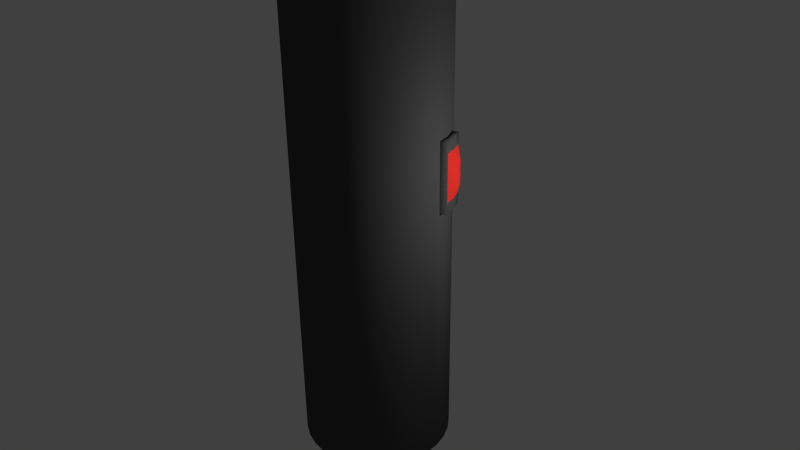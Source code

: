 # Source: flashlight.blend  (saved by Blender 2.76.0; exported with 4.5.12 LTS)
import bpy
from mathutils import Matrix  # noqa: F401  (used for matrix-valued properties, if any)

bpy.ops.wm.read_factory_settings(use_empty=True)
scene = bpy.context.scene
scene.name = 'Scene'

# ---- collections
col_collection_1 = bpy.data.collections.new('Collection 1'); scene.collection.children.link(col_collection_1)

# ---- materials (node trees are filled in below, after node groups)
mat_material_001 = bpy.data.materials.new('Material.001')
mat_material_001.alpha_threshold = 0.0
mat_material_001.roughness = 0.5
mat_material_002 = bpy.data.materials.new('Material.002')
mat_material_002.alpha_threshold = 0.0
mat_material_002.roughness = 0.5
mat_material_003 = bpy.data.materials.new('Material.003')
mat_material_003.alpha_threshold = 0.0
mat_material_003.roughness = 0.5
mat_material_004 = bpy.data.materials.new('Material.004')
mat_material_004.alpha_threshold = 0.0
mat_material_004.roughness = 0.5

# ---- material node trees
mat_material_001.use_nodes = True; mat_material_001.node_tree.nodes.clear()
_N = mat_material_001.node_tree.nodes; _L = mat_material_001.node_tree.links
n0 = _N.new('ShaderNodeOutputMaterial'); n0.name = 'Material Output'; n0.location = (445, 300)
n1 = _N.new('ShaderNodeBsdfGlass'); n1.name = 'Glass BSDF'; n1.location = (-5, 405)
n1.distribution = 'BECKMANN'
n1.inputs[2].default_value = 1.45
n2 = _N.new('ShaderNodeMixShader'); n2.name = 'Mix Shader'; n2.location = (225, 300)
n2.inputs[0].default_value = 1.0
n3 = _N.new('ShaderNodeBsdfAnisotropic'); n3.name = 'Glossy BSDF'; n3.location = (1, 183)
n3.distribution = 'GGX'
n3.inputs[1].default_value = 0.4743
_L.new(n1.outputs[0], n2.inputs[1])
_L.new(n2.outputs[0], n0.inputs[0])
_L.new(n3.outputs[0], n2.inputs[2])
n0.is_active_output = True
mat_material_002.use_nodes = True; mat_material_002.node_tree.nodes.clear()
_N = mat_material_002.node_tree.nodes; _L = mat_material_002.node_tree.links
n0 = _N.new('ShaderNodeOutputMaterial'); n0.name = 'Material Output'; n0.location = (445, 300)
n1 = _N.new('ShaderNodeBsdfGlass'); n1.name = 'Glass BSDF'; n1.location = (-5, 405)
n1.distribution = 'BECKMANN'
n1.inputs[2].default_value = 1.45
n2 = _N.new('ShaderNodeMixShader'); n2.name = 'Mix Shader'; n2.location = (225, 300)
n2.inputs[0].default_value = 0.0
n3 = _N.new('ShaderNodeBsdfAnisotropic'); n3.name = 'Glossy BSDF'; n3.location = (1, 183)
n3.distribution = 'GGX'
n3.inputs[1].default_value = 0.0
_L.new(n1.outputs[0], n2.inputs[1])
_L.new(n2.outputs[0], n0.inputs[0])
_L.new(n3.outputs[0], n2.inputs[2])
n0.is_active_output = True
mat_material_003.use_nodes = True; mat_material_003.node_tree.nodes.clear()
_N = mat_material_003.node_tree.nodes; _L = mat_material_003.node_tree.links
n0 = _N.new('ShaderNodeOutputMaterial'); n0.name = 'Material Output'; n0.location = (300, 300)
n1 = _N.new('ShaderNodeBsdfDiffuse'); n1.name = 'Diffuse BSDF'; n1.location = (16, 336)
n1.inputs[0].default_value = (0.07234, 0.07234, 0.07234, 1.0)
_L.new(n1.outputs[0], n0.inputs[0])
n0.is_active_output = True
mat_material_004.use_nodes = True; mat_material_004.node_tree.nodes.clear()
_N = mat_material_004.node_tree.nodes; _L = mat_material_004.node_tree.links
n0 = _N.new('ShaderNodeOutputMaterial'); n0.name = 'Material Output'; n0.location = (300, 300)
n1 = _N.new('ShaderNodeBsdfDiffuse'); n1.name = 'Diffuse BSDF'; n1.location = (10, 300)
n1.inputs[0].default_value = (0.8, 0.03231, 0.02414, 1.0)
_L.new(n1.outputs[0], n0.inputs[0])
n0.is_active_output = True

# ---- world
world_world = bpy.data.worlds.new('World'); scene.world = world_world
world_world.color = (0.05088, 0.05088, 0.05088)
world_world.use_sun_shadow = False
world_world.sun_shadow_jitter_overblur = 0.0
world_world.cycles.sampling_method = 'MANUAL'
world_world.cycles.sample_map_resolution = 256

# ---- cameras
cam_camera = bpy.data.cameras.new('Camera')
cam_camera.clip_end = 100.0
cam_camera.lens = 35.0
cam_camera.sensor_width = 32.0
cam_camera.sensor_height = 18.0
cam_camera.ortho_scale = 7.314
cam_camera.dof.focus_distance = 0.0

# ---- lights
light_point = bpy.data.lights.new('Point', 'POINT')
light_point.transmission_factor = 0.0
light_point.energy = 100.0
light_point.shadow_buffer_clip_start = 0.5
light_point.shadow_soft_size = 0.1
light_point.shadow_maximum_resolution = 0.006
light_point.use_absolute_resolution = True
light_point.cycles.use_multiple_importance_sampling = False
light_hemi = bpy.data.lights.new('Hemi', 'SUN')
light_hemi.transmission_factor = 0.0
light_hemi.angle = 0.1993
light_hemi.energy = 1.0
light_hemi.shadow_buffer_clip_start = 0.5
light_hemi.shadow_soft_size = 0.1
light_hemi.shadow_cascade_max_distance = 1000.0
light_hemi.cycles.use_multiple_importance_sampling = False
light_lamp = bpy.data.lights.new('Lamp', 'POINT')
light_lamp.transmission_factor = 0.0
light_lamp.cutoff_distance = 30.0
light_lamp.energy = 100.0
light_lamp.shadow_buffer_clip_start = 1.001
light_lamp.shadow_soft_size = 0.1
light_lamp.shadow_maximum_resolution = 0.006
light_lamp.use_absolute_resolution = True
light_lamp.cycles.use_multiple_importance_sampling = False

# ---- meshes
me_sphere = bpy.data.meshes.new('Sphere')
me_sphere.from_pydata([(-0.5, 0.0, 0.866), (-0.866, 0.0, -0.5), (-0.5, 0.0, -0.866), (-0.383, 0.3214, 0.866), (-0.6634, 0.5567, 0.5), (-0.766, 0.6428, -4.371e-08), (-0.6634, 0.5567, -0.5), (-0.383, 0.3214, -0.866), (-0.08682, 0.4924, 0.866), (-0.1504, 0.8529, 0.5), (-0.1736, 0.9848, -4.371e-08), (-0.1504, 0.8529, -0.5), (-0.08682, 0.4924, -0.866), (-2.265e-07, -1.308e-07, 1.0), (0.25, 0.433, 0.866), (0.433, 0.75, 0.5), (0.5, 0.866, -4.371e-08), (0.433, 0.75, -0.5), (0.25, 0.433, -0.866), (0.4698, 0.171, 0.866), (0.8138, 0.2962, 0.5), (0.9397, 0.342, -4.371e-08), (0.8138, 0.2962, -0.5), (0.4698, 0.171, -0.866), (0.4698, -0.171, 0.866), (0.8138, -0.2962, 0.5), (0.9397, -0.342, -4.371e-08), (0.8138, -0.2962, -0.5), (0.4698, -0.171, -0.866), (-1.51e-07, 0.0, -1.0), (0.25, -0.433, 0.866), (0.433, -0.75, 0.5), (0.5, -0.866, -4.371e-08), (0.433, -0.75, -0.5), (0.25, -0.433, -0.866), (-0.08682, -0.4924, 0.866), (-0.1504, -0.8529, 0.5), (-0.1736, -0.9848, -4.371e-08), (-0.1504, -0.8529, -0.5), (-0.08682, -0.4924, -0.866), (-0.383, -0.3214, 0.866), (-0.6634, -0.5567, 0.5), (-0.766, -0.6428, -4.371e-08), (-0.6634, -0.5567, -0.5), (-0.383, -0.3214, -0.866), (-0.866, -1.865e-07, 0.5), (-1.0, -2.461e-07, -4.371e-08)], [], [(2, 1, 6, 7), (7, 6, 11, 12), (5, 4, 9, 10), (6, 5, 10, 11), (4, 3, 8, 9), (12, 11, 17, 18), (10, 9, 15, 16), (11, 10, 16, 17), (9, 8, 14, 15), (18, 17, 22, 23), (16, 15, 20, 21), (17, 16, 21, 22), (15, 14, 19, 20), (21, 20, 25, 26), (22, 21, 26, 27), (20, 19, 24, 25), (23, 22, 27, 28), (27, 26, 32, 33), (25, 24, 30, 31), (28, 27, 33, 34), (26, 25, 31, 32), (33, 32, 37, 38), (31, 30, 35, 36), (34, 33, 38, 39), (32, 31, 36, 37), (38, 37, 42, 43), (36, 35, 40, 41), (39, 38, 43, 44), (37, 36, 41, 42), (42, 41, 45, 46), (1, 46, 5, 6), (45, 0, 3, 4), (46, 45, 4, 5), (0, 13, 3), (29, 2, 7), (3, 13, 8), (29, 7, 12), (8, 13, 14), (29, 12, 18), (14, 13, 19), (29, 18, 23), (19, 13, 24), (29, 23, 28), (24, 13, 30), (29, 28, 34), (29, 34, 39), (30, 13, 35), (29, 39, 44), (35, 13, 40), (29, 44, 2), (43, 42, 46, 1), (41, 40, 0, 45), (44, 43, 1, 2), (40, 13, 0)])
me_sphere.polygons.foreach_set('use_smooth', [True] * 54)
me_sphere.materials.append(mat_material_001)
me_sphere.use_remesh_preserve_volume = False
me_sphere.use_remesh_preserve_attributes = False
me_sphere.use_mirror_vertex_groups = False
me_sphere.update()
me_cylinder = bpy.data.meshes.new('Cylinder')
me_cylinder.from_pydata([(0.0, 1.0, -1.0), (-0.2579, 1.296, 1.614), (0.1951, 0.9808, -1.0), (-0.5059, 1.221, 1.614), (0.3827, 0.9239, -1.0), (-0.7344, 1.099, 1.614), (0.5556, 0.8315, -1.0), (-0.9347, 0.9347, 1.614), (0.7071, 0.7071, -1.0), (-1.099, 0.7344, 1.614), (0.8315, 0.5556, -1.0), (-1.221, 0.5059, 1.614), (0.9239, 0.3827, -1.0), (-1.296, 0.2579, 1.614), (0.9808, 0.1951, -1.0), (-1.322, 1.132e-06, 1.614), (1.0, 7.55e-08, -1.0), (-1.296, -0.2579, 1.614), (0.9808, -0.1951, -1.0), (-1.221, -0.5059, 1.614), (0.9239, -0.3827, -1.0), (-1.099, -0.7344, 1.614), (0.8315, -0.5556, -1.0), (-0.9347, -0.9347, 1.614), (0.7071, -0.7071, -1.0), (-0.7344, -1.099, 1.614), (0.5556, -0.8315, -1.0), (-0.5059, -1.221, 1.614), (0.3827, -0.9239, -1.0), (-0.2579, -1.296, 1.614), (0.1951, -0.9808, -1.0), (-1.371e-06, -1.322, 1.614), (-3.258e-07, -1.0, -1.0), (0.2579, -1.296, 1.614), (-0.1951, -0.9808, -1.0), (0.5059, -1.221, 1.614), (-0.3827, -0.9239, -1.0), (0.7344, -1.099, 1.614), (-0.5556, -0.8315, -1.0), (0.9347, -0.9347, 1.614), (-0.7071, -0.7071, -1.0), (1.099, -0.7344, 1.614), (-0.8315, -0.5556, -1.0), (1.221, -0.5059, 1.614), (-0.9239, -0.3827, -1.0), (1.296, -0.2579, 1.614), (-0.9808, -0.1951, -1.0), (1.322, -5.96e-08, 1.614), (-1.0, 9.656e-07, -1.0), (1.296, 0.2579, 1.614), (-0.9808, 0.1951, -1.0), (1.221, 0.5059, 1.614), (-0.9239, 0.3827, -1.0), (1.099, 0.7344, 1.614), (-0.8315, 0.5556, -1.0), (0.9347, 0.9347, 1.614), (-0.7071, 0.7071, -1.0), (0.7344, 1.099, 1.614), (-0.5556, 0.8315, -1.0), (0.5059, 1.221, 1.614), (-0.3827, 0.9239, -1.0), (-1.013e-06, 1.322, 1.614), (-0.1951, 0.9808, -1.0), (0.2579, 1.296, 1.614), (0.2987, 1.502, 1.034), (-8.089e-08, 1.531, 1.034), (0.5859, 1.415, 1.034), (0.8506, 1.273, 1.034), (1.083, 1.083, 1.034), (1.273, 0.8506, 1.034), (1.415, 0.5859, 1.034), (1.502, 0.2987, 1.034), (1.531, -3.576e-08, 1.034), (1.502, -0.2987, 1.034), (1.415, -0.5859, 1.034), (1.273, -0.8506, 1.034), (1.083, -1.083, 1.034), (0.8506, -1.273, 1.034), (0.5859, -1.415, 1.034), (0.2987, -1.502, 1.034), (-5.798e-07, -1.531, 1.034), (-0.2987, -1.502, 1.034), (-0.5859, -1.415, 1.034), (-0.8506, -1.273, 1.034), (-1.083, -1.083, 1.034), (-1.273, -0.8506, 1.034), (-1.415, -0.5859, 1.034), (-1.502, -0.2987, 1.034), (-1.531, 1.327e-06, 1.034), (-1.502, 0.2987, 1.034), (-1.415, 0.5859, 1.034), (-1.273, 0.8506, 1.034), (-1.083, 1.083, 1.034), (-0.8506, 1.273, 1.034), (-0.5859, 1.415, 1.034), (-0.2987, 1.502, 1.034), (0.2579, 1.296, 1.614), (-1.021e-06, 1.322, 1.614), (0.5059, 1.221, 1.614), (0.7344, 1.099, 1.614), (0.9347, 0.9347, 1.614), (1.099, 0.7344, 1.614), (1.221, 0.5059, 1.614), (1.296, 0.2579, 1.614), (1.322, -7.649e-08, 1.614), (1.296, -0.2579, 1.614), (1.221, -0.5059, 1.614), (1.099, -0.7344, 1.614), (0.9347, -0.9347, 1.614), (0.7344, -1.099, 1.614), (0.5059, -1.221, 1.614), (0.2579, -1.296, 1.614), (-1.39e-06, -1.322, 1.614), (-0.2579, -1.296, 1.614), (-0.5059, -1.221, 1.614), (-0.7344, -1.099, 1.614), (-0.9347, -0.9347, 1.614), (-1.099, -0.7344, 1.614), (-1.221, -0.5059, 1.614), (-1.296, -0.2579, 1.614), (-1.322, 1.16e-06, 1.614), (-1.296, 0.2579, 1.614), (-1.221, 0.5059, 1.614), (-1.099, 0.7344, 1.614), (-0.9347, 0.9347, 1.614), (-0.7344, 1.099, 1.614), (-0.5059, 1.221, 1.614), (-0.2579, 1.296, 1.614), (0.2987, 1.502, 1.614), (-9.341e-07, 1.531, 1.614), (0.5859, 1.415, 1.614), (0.8506, 1.273, 1.614), (1.083, 1.083, 1.614), (1.273, 0.8506, 1.614), (1.415, 0.5859, 1.614), (1.502, 0.2987, 1.614), (1.531, -3.576e-08, 1.614), (1.502, -0.2987, 1.614), (1.415, -0.5859, 1.614), (1.273, -0.8506, 1.614), (1.083, -1.083, 1.614), (0.8506, -1.273, 1.614), (0.5859, -1.415, 1.614), (0.2987, -1.502, 1.614), (-1.433e-06, -1.531, 1.614), (-0.2987, -1.502, 1.614), (-0.5859, -1.415, 1.614), (-0.8506, -1.273, 1.614), (-1.083, -1.083, 1.614), (-1.273, -0.8506, 1.614), (-1.415, -0.5859, 1.614), (-1.502, -0.2987, 1.614), (-1.531, 1.327e-06, 1.614), (-1.502, 0.2987, 1.614), (-1.415, 0.5859, 1.614), (-1.273, 0.8506, 1.614), (-1.083, 1.083, 1.614), (-0.8506, 1.273, 1.614), (-0.5859, 1.415, 1.614), (-0.2987, 1.502, 1.614), (0.2579, 1.296, 1.144), (-1.198e-06, 1.322, 1.144), (0.5059, 1.221, 1.144), (0.7344, 1.099, 1.144), (0.9347, 0.9347, 1.144), (1.099, 0.7344, 1.144), (1.221, 0.5059, 1.144), (1.296, 0.2579, 1.144), (1.322, -7.649e-08, 1.144), (1.296, -0.2579, 1.144), (1.221, -0.5059, 1.144), (1.099, -0.7344, 1.144), (0.9347, -0.9347, 1.144), (0.7344, -1.099, 1.144), (0.5059, -1.221, 1.144), (0.2579, -1.296, 1.144), (-1.567e-06, -1.322, 1.144), (-0.2579, -1.296, 1.144), (-0.5059, -1.221, 1.144), (-0.7344, -1.099, 1.144), (-0.9347, -0.9347, 1.144), (-1.099, -0.7344, 1.144), (-1.221, -0.5059, 1.144), (-1.296, -0.2579, 1.144), (-1.322, 1.16e-06, 1.144), (-1.296, 0.2579, 1.144), (-1.221, 0.5059, 1.144), (-1.099, 0.7344, 1.144), (-0.9347, 0.9347, 1.144), (-0.7344, 1.099, 1.144), (-0.5059, 1.221, 1.144), (-0.2579, 1.296, 1.144), (0.0, 1.0, 0.6138), (-5.284e-08, 1.347, 1.009), (-7.451e-09, 1.046, 0.7943), (-2.642e-08, 1.173, 0.939), (0.2628, 1.321, 1.009), (0.1951, 0.9808, 0.6138), (0.2289, 1.151, 0.939), (0.2042, 1.026, 0.7943), (0.5154, 1.244, 1.009), (0.3827, 0.9239, 0.6138), (0.4491, 1.084, 0.939), (0.4005, 0.9668, 0.7943), (0.7483, 1.12, 1.009), (0.5556, 0.8315, 0.6138), (0.6519, 0.9757, 0.939), (0.5814, 0.8701, 0.7943), (0.9524, 0.9524, 1.009), (0.7071, 0.7071, 0.6138), (0.8298, 0.8298, 0.939), (0.74, 0.74, 0.7943), (1.12, 0.7483, 1.009), (0.8315, 0.5556, 0.6138), (0.9757, 0.6519, 0.939), (0.8701, 0.5814, 0.7943), (1.244, 0.5154, 1.009), (0.9239, 0.3827, 0.6138), (1.084, 0.4491, 0.939), (0.9668, 0.4005, 0.7943), (1.321, 0.2628, 1.009), (0.9808, 0.1951, 0.6138), (1.151, 0.2289, 0.939), (1.026, 0.2042, 0.7943), (1.347, 2.821e-09, 1.009), (1.0, 7.55e-08, 0.6138), (1.173, 3.916e-08, 0.939), (1.046, 6.519e-08, 0.7943), (1.321, -0.2628, 1.009), (0.9808, -0.1951, 0.6138), (1.151, -0.2289, 0.939), (1.026, -0.2042, 0.7943), (1.244, -0.5154, 1.009), (0.9239, -0.3827, 0.6138), (1.084, -0.4491, 0.939), (0.9668, -0.4005, 0.7943), (1.12, -0.7483, 1.009), (0.8315, -0.5556, 0.6138), (0.9757, -0.6519, 0.939), (0.8701, -0.5814, 0.7943), (0.9524, -0.9524, 1.009), (0.7071, -0.7071, 0.6138), (0.8298, -0.8298, 0.939), (0.74, -0.74, 0.7943), (0.7483, -1.12, 1.009), (0.5556, -0.8315, 0.6138), (0.6519, -0.9757, 0.939), (0.5814, -0.8701, 0.7943), (0.5154, -1.244, 1.009), (0.3827, -0.9239, 0.6138), (0.4491, -1.084, 0.939), (0.4005, -0.9668, 0.7943), (0.2628, -1.321, 1.009), (0.1951, -0.9808, 0.6138), (0.2289, -1.151, 0.939), (0.2042, -1.026, 0.7943), (-4.917e-07, -1.347, 1.009), (-3.258e-07, -1.0, 0.6138), (-4.088e-07, -1.173, 0.939), (-3.474e-07, -1.046, 0.7943), (-0.2628, -1.321, 1.009), (-0.1951, -0.9808, 0.6138), (-0.2289, -1.151, 0.939), (-0.2042, -1.026, 0.7943), (-0.5154, -1.244, 1.009), (-0.3827, -0.9239, 0.6138), (-0.4491, -1.084, 0.939), (-0.4005, -0.9668, 0.7943), (-0.7483, -1.12, 1.009), (-0.5556, -0.8315, 0.6138), (-0.6519, -0.9757, 0.939), (-0.5814, -0.8701, 0.7943), (-0.9524, -0.9524, 1.009), (-0.7071, -0.7071, 0.6138), (-0.8298, -0.8298, 0.939), (-0.74, -0.74, 0.7943), (-1.12, -0.7483, 1.009), (-0.8315, -0.5556, 0.6138), (-0.9757, -0.6519, 0.939), (-0.8701, -0.5814, 0.7943), (-1.244, -0.5154, 1.009), (-0.9239, -0.3827, 0.6138), (-1.084, -0.4491, 0.939), (-0.9668, -0.4005, 0.7943), (-1.321, -0.2628, 1.009), (-0.9808, -0.1951, 0.6138), (-1.151, -0.2289, 0.939), (-1.026, -0.2042, 0.7943), (-1.347, 1.202e-06, 1.009), (-1.0, 9.656e-07, 0.6138), (-1.173, 1.084e-06, 0.939), (-1.046, 9.97e-07, 0.7943), (-1.321, 0.2628, 1.009), (-0.9808, 0.1951, 0.6138), (-1.151, 0.2289, 0.939), (-1.026, 0.2042, 0.7943), (-1.244, 0.5154, 1.009), (-0.9239, 0.3827, 0.6138), (-1.084, 0.4491, 0.939), (-0.9668, 0.4005, 0.7943), (-1.12, 0.7483, 1.009), (-0.8315, 0.5556, 0.6138), (-0.9757, 0.6519, 0.939), (-0.8701, 0.5814, 0.7943), (-0.9524, 0.9524, 1.009), (-0.7071, 0.7071, 0.6138), (-0.8298, 0.8298, 0.939), (-0.74, 0.74, 0.7943), (-0.7483, 1.12, 1.009), (-0.5556, 0.8315, 0.6138), (-0.6519, 0.9757, 0.939), (-0.5814, 0.8701, 0.7943), (-0.5154, 1.244, 1.009), (-0.3827, 0.9239, 0.6138), (-0.4491, 1.084, 0.939), (-0.4005, 0.9668, 0.7943), (-0.2628, 1.321, 1.009), (-0.1951, 0.9808, 0.6138), (-0.2289, 1.151, 0.939), (-0.2042, 1.026, 0.7943), (0.0, 1.0, -0.1124), (0.1951, 0.9808, -0.1124), (-0.1951, 0.9808, -0.1124), (0.3827, 0.9239, -0.1124), (0.5556, 0.8315, -0.1124), (0.7071, 0.7071, -0.1124), (0.8315, 0.5556, -0.1124), (0.9239, 0.3827, -0.1124), (0.9808, 0.1951, -0.1124), (1.0, 7.55e-08, -0.1124), (0.9808, -0.1951, -0.1124), (0.9239, -0.3827, -0.1124), (0.8315, -0.5556, -0.1124), (0.7071, -0.7071, -0.1124), (0.5556, -0.8315, -0.1124), (0.3827, -0.9239, -0.1124), (0.1951, -0.9808, -0.1124), (-3.258e-07, -1.0, -0.1124), (-0.1951, -0.9808, -0.1124), (-0.3827, -0.9239, -0.1124), (-0.5556, -0.8315, -0.1124), (-0.7071, -0.7071, -0.1124), (-0.8315, -0.5556, -0.1124), (-0.9239, -0.3827, -0.1124), (-0.9808, -0.1951, -0.1124), (-1.0, 9.656e-07, -0.1124), (-0.9808, 0.1951, -0.1124), (-0.9239, 0.3827, -0.1124), (-0.8315, 0.5556, -0.1124), (-0.7071, 0.7071, -0.1124), (-0.5556, 0.8315, -0.1124), (-0.3827, 0.9239, -0.1124), (0.0, 1.0, 0.1189), (-0.1951, 0.9808, 0.1189), (0.1951, 0.9808, 0.1189), (0.3827, 0.9239, 0.1189), (0.5556, 0.8315, 0.1189), (0.7071, 0.7071, 0.1189), (0.8315, 0.5556, 0.1189), (0.9239, 0.3827, 0.1189), (0.9808, 0.1951, 0.1189), (1.0, 7.55e-08, 0.1189), (0.9808, -0.1951, 0.1189), (0.9239, -0.3827, 0.1189), (0.8315, -0.5556, 0.1189), (0.7071, -0.7071, 0.1189), (0.5556, -0.8315, 0.1189), (0.3827, -0.9239, 0.1189), (0.1951, -0.9808, 0.1189), (-3.258e-07, -1.0, 0.1189), (-0.1951, -0.9808, 0.1189), (-0.3827, -0.9239, 0.1189), (-0.5556, -0.8315, 0.1189), (-0.7071, -0.7071, 0.1189), (-0.8315, -0.5556, 0.1189), (-0.9239, -0.3827, 0.1189), (-0.9808, -0.1951, 0.1189), (-1.0, 9.656e-07, 0.1189), (-0.9808, 0.1951, 0.1189), (-0.9239, 0.3827, 0.1189), (-0.8315, 0.5556, 0.1189), (-0.7071, 0.7071, 0.1189), (-0.5556, 0.8315, 0.1189), (-0.3827, 0.9239, 0.1189), (0.8315, 0.5556, 0.1189), (0.8315, 0.5556, -0.1124), (0.9239, 0.3827, 0.1189), (0.9239, 0.3827, -0.1124), (0.9808, 0.1951, 0.1189), (0.9808, 0.1951, -0.1124), (0.9232, 0.5554, 0.08346), (0.9232, 0.5554, -0.07693), (0.9989, 0.4138, 0.1189), (0.9989, 0.4138, -0.1124), (1.046, 0.2601, 0.08346), (1.046, 0.2601, -0.07693), (0.9065, 0.5867, 0.1189), (0.9065, 0.5867, -0.1124), (1.056, 0.2262, 0.1189), (1.056, 0.2262, -0.1124), (0.9989, 0.4138, -0.07693), (0.9989, 0.4138, 0.08346), (1.053, 0.436, 0.04276), (1.053, 0.436, -0.03623), (1.015, 0.5058, 0.04276), (1.015, 0.5058, -0.03623), (1.076, 0.3604, 0.04276), (1.076, 0.3604, -0.03623)], [], [(353, 317, 192, 352), (200, 196, 64, 66), (204, 200, 66, 67), (208, 204, 67, 68), (212, 208, 68, 69), (216, 212, 69, 70), (220, 216, 70, 71), (224, 220, 71, 72), (228, 224, 72, 73), (232, 228, 73, 74), (236, 232, 74, 75), (240, 236, 75, 76), (244, 240, 76, 77), (248, 244, 77, 78), (252, 248, 78, 79), (256, 252, 79, 80), (260, 256, 80, 81), (264, 260, 81, 82), (268, 264, 82, 83), (272, 268, 83, 84), (276, 272, 84, 85), (280, 276, 85, 86), (284, 280, 86, 87), (288, 284, 87, 88), (292, 288, 88, 89), (296, 292, 89, 90), (300, 296, 90, 91), (304, 300, 91, 92), (308, 304, 92, 93), (312, 308, 93, 94), (362, 229, 233, 363), (193, 316, 95, 65), (316, 312, 94, 95), (0, 2, 4, 6, 8, 10, 12, 14, 16, 18, 20, 22, 24, 26, 28, 30, 32, 34, 36, 38, 40, 42, 44, 46, 48, 50, 52, 54, 56, 58, 60, 62), (75, 74, 138, 139), (371, 265, 269, 372), (380, 301, 305, 381), (358, 213, 217, 359), (367, 249, 253, 368), (376, 285, 289, 377), (354, 197, 201, 355), (196, 193, 65, 64), (363, 233, 237, 364), (372, 269, 273, 373), (381, 305, 309, 382), (359, 217, 221, 360), (368, 253, 257, 369), (377, 289, 293, 378), (355, 201, 205, 356), (364, 237, 241, 365), (373, 273, 277, 374), (382, 309, 313, 383), (360, 221, 225, 361), (369, 257, 261, 370), (378, 293, 297, 379), (356, 205, 209, 357), (365, 241, 245, 366), (374, 277, 281, 375), (383, 313, 317, 353), (361, 225, 229, 362), (370, 261, 265, 371), (379, 297, 301, 380), (357, 209, 213, 358), (366, 245, 249, 367), (375, 281, 285, 376), (63, 61, 1, 3, 5, 7, 9, 11, 13, 15, 17, 19, 21, 23, 25, 27, 29, 31, 33, 35, 37, 39, 41, 43, 45, 47, 49, 51, 53, 55, 57, 59), (113, 112, 176, 177), (89, 88, 152, 153), (76, 75, 139, 140), (90, 89, 153, 154), (77, 76, 140, 141), (91, 90, 154, 155), (78, 77, 141, 142), (64, 65, 129, 128), (92, 91, 155, 156), (79, 78, 142, 143), (66, 64, 128, 130), (93, 92, 156, 157), (80, 79, 143, 144), (67, 66, 130, 131), (94, 93, 157, 158), (81, 80, 144, 145), (68, 67, 131, 132), (95, 94, 158, 159), (82, 81, 145, 146), (69, 68, 132, 133), (65, 95, 159, 129), (83, 82, 146, 147), (70, 69, 133, 134), (84, 83, 147, 148), (71, 70, 134, 135), (85, 84, 148, 149), (72, 71, 135, 136), (86, 85, 149, 150), (73, 72, 136, 137), (87, 86, 150, 151), (74, 73, 137, 138), (88, 87, 151, 152), (97, 96, 128, 129), (96, 98, 130, 128), (98, 99, 131, 130), (99, 100, 132, 131), (100, 101, 133, 132), (101, 102, 134, 133), (102, 103, 135, 134), (103, 104, 136, 135), (104, 105, 137, 136), (105, 106, 138, 137), (106, 107, 139, 138), (107, 108, 140, 139), (108, 109, 141, 140), (109, 110, 142, 141), (110, 111, 143, 142), (111, 112, 144, 143), (112, 113, 145, 144), (113, 114, 146, 145), (114, 115, 147, 146), (115, 116, 148, 147), (116, 117, 149, 148), (117, 118, 150, 149), (118, 119, 151, 150), (119, 120, 152, 151), (120, 121, 153, 152), (121, 122, 154, 153), (122, 123, 155, 154), (123, 124, 156, 155), (124, 125, 157, 156), (125, 126, 158, 157), (126, 127, 159, 158), (127, 97, 129, 159), (160, 161, 191, 190, 189, 188, 187, 186, 185, 184, 183, 182, 181, 180, 179, 178, 177, 176, 175, 174, 173, 172, 171, 170, 169, 168, 167, 166, 165, 164, 163, 162), (100, 99, 163, 164), (127, 126, 190, 191), (114, 113, 177, 178), (101, 100, 164, 165), (97, 127, 191, 161), (115, 114, 178, 179), (102, 101, 165, 166), (116, 115, 179, 180), (103, 102, 166, 167), (117, 116, 180, 181), (104, 103, 167, 168), (118, 117, 181, 182), (105, 104, 168, 169), (119, 118, 182, 183), (106, 105, 169, 170), (120, 119, 183, 184), (107, 106, 170, 171), (121, 120, 184, 185), (108, 107, 171, 172), (122, 121, 185, 186), (109, 108, 172, 173), (123, 122, 186, 187), (110, 109, 173, 174), (96, 97, 161, 160), (124, 123, 187, 188), (111, 110, 174, 175), (98, 96, 160, 162), (125, 124, 188, 189), (112, 111, 175, 176), (99, 98, 162, 163), (126, 125, 189, 190), (197, 192, 194, 199), (199, 194, 195, 198), (198, 195, 193, 196), (201, 197, 199, 203), (203, 199, 198, 202), (202, 198, 196, 200), (205, 201, 203, 207), (207, 203, 202, 206), (206, 202, 200, 204), (209, 205, 207, 211), (211, 207, 206, 210), (210, 206, 204, 208), (213, 209, 211, 215), (215, 211, 210, 214), (214, 210, 208, 212), (217, 213, 215, 219), (219, 215, 214, 218), (218, 214, 212, 216), (221, 217, 219, 223), (223, 219, 218, 222), (222, 218, 216, 220), (225, 221, 223, 227), (227, 223, 222, 226), (226, 222, 220, 224), (229, 225, 227, 231), (231, 227, 226, 230), (230, 226, 224, 228), (233, 229, 231, 235), (235, 231, 230, 234), (234, 230, 228, 232), (237, 233, 235, 239), (239, 235, 234, 238), (238, 234, 232, 236), (241, 237, 239, 243), (243, 239, 238, 242), (242, 238, 236, 240), (245, 241, 243, 247), (247, 243, 242, 246), (246, 242, 240, 244), (249, 245, 247, 251), (251, 247, 246, 250), (250, 246, 244, 248), (253, 249, 251, 255), (255, 251, 250, 254), (254, 250, 248, 252), (257, 253, 255, 259), (259, 255, 254, 258), (258, 254, 252, 256), (261, 257, 259, 263), (263, 259, 258, 262), (262, 258, 256, 260), (265, 261, 263, 267), (267, 263, 262, 266), (266, 262, 260, 264), (269, 265, 267, 271), (271, 267, 266, 270), (270, 266, 264, 268), (273, 269, 271, 275), (275, 271, 270, 274), (274, 270, 268, 272), (277, 273, 275, 279), (279, 275, 274, 278), (278, 274, 272, 276), (281, 277, 279, 283), (283, 279, 278, 282), (282, 278, 276, 280), (285, 281, 283, 287), (287, 283, 282, 286), (286, 282, 280, 284), (289, 285, 287, 291), (291, 287, 286, 290), (290, 286, 284, 288), (293, 289, 291, 295), (295, 291, 290, 294), (294, 290, 288, 292), (297, 293, 295, 299), (299, 295, 294, 298), (298, 294, 292, 296), (301, 297, 299, 303), (303, 299, 298, 302), (302, 298, 296, 300), (305, 301, 303, 307), (307, 303, 302, 306), (306, 302, 300, 304), (309, 305, 307, 311), (311, 307, 306, 310), (310, 306, 304, 308), (313, 309, 311, 315), (315, 311, 310, 314), (314, 310, 308, 312), (317, 313, 315, 319), (319, 315, 314, 318), (318, 314, 312, 316), (192, 317, 319, 194), (194, 319, 318, 195), (195, 318, 316, 193), (352, 192, 197, 354), (0, 320, 321, 2), (44, 343, 344, 46), (26, 334, 335, 28), (8, 325, 326, 10), (52, 347, 348, 54), (34, 338, 339, 36), (16, 329, 330, 18), (60, 351, 322, 62), (42, 342, 343, 44), (24, 333, 334, 26), (6, 324, 325, 8), (50, 346, 347, 52), (32, 337, 338, 34), (14, 328, 329, 16), (58, 350, 351, 60), (40, 341, 342, 42), (22, 332, 333, 24), (4, 323, 324, 6), (48, 345, 346, 50), (30, 336, 337, 32), (12, 327, 328, 14), (56, 349, 350, 58), (38, 340, 341, 40), (20, 331, 332, 22), (2, 321, 323, 4), (46, 344, 345, 48), (28, 335, 336, 30), (10, 326, 327, 12), (54, 348, 349, 56), (36, 339, 340, 38), (18, 330, 331, 20), (62, 322, 320, 0), (320, 352, 354, 321), (343, 375, 376, 344), (334, 366, 367, 335), (325, 357, 358, 326), (347, 379, 380, 348), (338, 370, 371, 339), (329, 361, 362, 330), (351, 383, 353, 322), (342, 374, 375, 343), (333, 365, 366, 334), (324, 356, 357, 325), (346, 378, 379, 347), (337, 369, 370, 338), (328, 360, 361, 329), (350, 382, 383, 351), (341, 373, 374, 342), (332, 364, 365, 333), (323, 355, 356, 324), (345, 377, 378, 346), (336, 368, 369, 337), (328, 327, 387, 389), (349, 381, 382, 350), (340, 372, 373, 341), (331, 363, 364, 332), (321, 354, 355, 323), (344, 376, 377, 345), (335, 367, 368, 336), (360, 328, 389, 388), (348, 380, 381, 349), (339, 371, 372, 340), (330, 362, 363, 331), (322, 353, 352, 320), (386, 388, 398, 392), (385, 384, 396, 397), (359, 360, 388, 386), (326, 358, 384, 385), (327, 326, 385, 387), (358, 359, 386, 384), (400, 391, 405, 403), (390, 401, 402, 404), (389, 387, 393, 399), (384, 386, 392, 396), (387, 385, 397, 393), (388, 389, 399, 398), (390, 391, 397, 396), (395, 394, 398, 399), (400, 395, 399, 393), (391, 400, 393, 397), (394, 401, 392, 398), (401, 390, 396, 392), (403, 402, 406, 407), (405, 404, 402, 403), (394, 395, 407, 406), (401, 394, 406, 402), (395, 400, 403, 407), (391, 390, 404, 405)])
me_cylinder.polygons.foreach_set('use_smooth', [True] * 347)
me_cylinder.polygons.foreach_set('material_index', [1, 1, 1, 1, 1, 1, 1, 1, 1, 1, 1, 1, 1, 1, 1, 1, 1, 1, 1, 1, 1, 1, 1, 1, 1, 1, 1, 1, 1, 1, 1, 1, 1, 1, 1, 1, 1, 1, 1, 1, 1, 1, 1, 1, 1, 1, 1, 1, 1, 1, 1, 1, 1, 1, 1, 1, 1, 1, 1, 1, 1, 1, 1, 1, 1, 0, 1, 1, 1, 1, 1, 1, 1, 1, 1, 1, 1, 1, 1, 1, 1, 1, 1, 1, 1, 1, 1, 1, 1, 1, 1, 1, 1, 1, 1, 1, 1, 1, 1, 1, 1, 1, 1, 1, 1, 1, 1, 1, 1, 1, 1, 1, 1, 1, 1, 1, 1, 1, 1, 1, 1, 1, 1, 1, 1, 1, 1, 1, 1, 1, 1, 1, 1, 1, 1, 1, 1, 1, 1, 1, 1, 1, 1, 1, 1, 1, 1, 1, 1, 1, 1, 1, 1, 1, 1, 1, 1, 1, 1, 1, 1, 1, 1, 1, 1, 1, 1, 1, 1, 1, 1, 1, 1, 1, 1, 1, 1, 1, 1, 1, 1, 1, 1, 1, 1, 1, 1, 1, 1, 1, 1, 1, 1, 1, 1, 1, 1, 1, 1, 1, 1, 1, 1, 1, 1, 1, 1, 1, 1, 1, 1, 1, 1, 1, 1, 1, 1, 1, 1, 1, 1, 1, 1, 1, 1, 1, 1, 1, 1, 1, 1, 1, 1, 1, 1, 1, 1, 1, 1, 1, 1, 1, 1, 1, 1, 1, 1, 1, 1, 1, 1, 1, 1, 1, 1, 1, 1, 1, 1, 1, 1, 1, 1, 1, 1, 1, 1, 1, 1, 1, 1, 1, 1, 1, 1, 1, 1, 1, 1, 1, 1, 1, 1, 1, 1, 1, 1, 1, 1, 1, 1, 1, 1, 1, 1, 1, 1, 1, 1, 1, 1, 1, 1, 1, 1, 1, 1, 1, 1, 1, 1, 1, 1, 1, 1, 1, 1, 1, 1, 1, 1, 1, 1, 1, 1, 1, 1, 1, 1, 2, 2, 1, 1, 1, 1, 1, 1, 1, 1, 1, 1, 2, 2, 2, 2, 2, 2])
me_cylinder.materials.append(mat_material_002)
me_cylinder.materials.append(mat_material_003)
me_cylinder.materials.append(mat_material_004)
me_cylinder.use_remesh_preserve_volume = False
me_cylinder.use_remesh_preserve_attributes = False
me_cylinder.use_mirror_vertex_groups = False
me_cylinder.update()

# ---- objects
ob_point = bpy.data.objects.new('Point', light_point)
ob_hemi = bpy.data.objects.new('Hemi', light_hemi)
ob_sphere = bpy.data.objects.new('Sphere', me_sphere)
ob_cylinder = bpy.data.objects.new('Cylinder', me_cylinder)
ob_lamp = bpy.data.objects.new('Lamp', light_lamp)
ob_camera = bpy.data.objects.new('Camera', cam_camera)

# ---- transforms, parenting, visibility, modifiers, constraints
ob_point.location = (2.783, 0.6374, 1.542)
ob_point.lineart.crease_threshold = 0.0
ob_hemi.location = (-1.564, 0.2074, 17.04)
ob_hemi.lineart.crease_threshold = 0.0
ob_sphere.location = (0.0, 0.0, 6.429)
ob_sphere.scale = (0.7345, 0.7715, 0.7395)
ob_sphere.lineart.crease_threshold = 0.0
ob_cylinder.location = (0.0, 0.0, 1.285)
ob_cylinder.scale = (1.0, 1.0, 3.922)
ob_cylinder.lineart.crease_threshold = 0.0
ob_lamp.location = (0.09263, -0.006868, 7.05)
ob_lamp.rotation_euler = (0.6503, 0.05522, 1.866)
ob_lamp.lock_rotations_4d = False
ob_lamp.empty_display_type = 'ARROWS'
ob_lamp.color = (0.0, 0.0, 0.0, 0.0)
ob_lamp.lineart.crease_threshold = 0.0
ob_camera.location = (7.481, -6.508, 5.344)
ob_camera.rotation_euler = (1.109, 0.01082, 0.8149)
ob_camera.lock_rotations_4d = False
ob_camera.empty_display_type = 'ARROWS'
ob_camera.color = (0.0, 0.0, 0.0, 0.0)
ob_camera.display_type = 'WIRE'
ob_camera.lineart.crease_threshold = 0.0

# ---- collection membership
col_collection_1.objects.link(ob_point)
col_collection_1.objects.link(ob_hemi)
col_collection_1.objects.link(ob_sphere)
col_collection_1.objects.link(ob_cylinder)
col_collection_1.objects.link(ob_lamp)
col_collection_1.objects.link(ob_camera)

# ---- scene / render settings (as saved in the file)
scene.camera = ob_camera
scene.frame_start = 1; scene.frame_end = 250; scene.frame_set(1)
scene.render.engine = 'CYCLES'
scene.render.resolution_percentage = 50
scene.render.dither_intensity = 0.0
scene.cycles.use_denoising = False
scene.cycles.samples = 10
scene.cycles.sampling_pattern = 'TABULATED_SOBOL'
scene.cycles.light_sampling_threshold = 0.0
scene.cycles.use_adaptive_sampling = False
scene.cycles.use_light_tree = False
scene.cycles.blur_glossy = 0.0
scene.cycles.pixel_filter_type = 'GAUSSIAN'
scene.cycles.sample_clamp_indirect = 0.0
scene.view_settings.view_transform = 'Standard'
bpy.context.view_layer.update()
